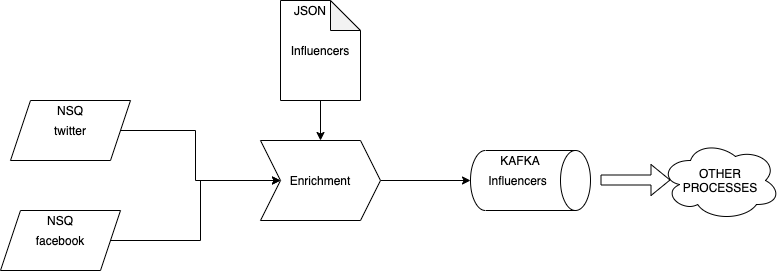

The diagram above was exported from draw.io. Its source (the exported page's mxGraphModel, read from the mxfile embedded in the PNG):
<mxGraphModel dx="1186" dy="707" grid="1" gridSize="10" guides="1" tooltips="1" connect="1" arrows="1" fold="1" page="1" pageScale="1" pageWidth="850" pageHeight="1100" math="0" shadow="0">
  <root>
    <mxCell id="0" />
    <mxCell id="1" parent="0" />
    <mxCell id="J-IiCt3tO5uxf7rrgJA0-4" style="edgeStyle=orthogonalEdgeStyle;rounded=0;orthogonalLoop=1;jettySize=auto;html=1;exitX=1;exitY=0.5;exitDx=0;exitDy=0;" edge="1" parent="1" source="J-IiCt3tO5uxf7rrgJA0-1" target="J-IiCt3tO5uxf7rrgJA0-3">
      <mxGeometry relative="1" as="geometry" />
    </mxCell>
    <mxCell id="J-IiCt3tO5uxf7rrgJA0-1" value="twitter" style="shape=parallelogram;perimeter=parallelogramPerimeter;whiteSpace=wrap;html=1;fixedSize=1;" vertex="1" parent="1">
      <mxGeometry x="50" y="130" width="120" height="60" as="geometry" />
    </mxCell>
    <mxCell id="J-IiCt3tO5uxf7rrgJA0-5" style="edgeStyle=orthogonalEdgeStyle;rounded=0;orthogonalLoop=1;jettySize=auto;html=1;exitX=1;exitY=0.5;exitDx=0;exitDy=0;" edge="1" parent="1" source="J-IiCt3tO5uxf7rrgJA0-2" target="J-IiCt3tO5uxf7rrgJA0-3">
      <mxGeometry relative="1" as="geometry">
        <Array as="points">
          <mxPoint x="240" y="270" />
          <mxPoint x="240" y="210" />
        </Array>
      </mxGeometry>
    </mxCell>
    <mxCell id="J-IiCt3tO5uxf7rrgJA0-2" value="facebook" style="shape=parallelogram;perimeter=parallelogramPerimeter;whiteSpace=wrap;html=1;fixedSize=1;" vertex="1" parent="1">
      <mxGeometry x="40" y="240" width="120" height="60" as="geometry" />
    </mxCell>
    <mxCell id="J-IiCt3tO5uxf7rrgJA0-7" style="edgeStyle=orthogonalEdgeStyle;rounded=0;orthogonalLoop=1;jettySize=auto;html=1;exitX=1;exitY=0.5;exitDx=0;exitDy=0;entryX=0.5;entryY=1;entryDx=0;entryDy=0;entryPerimeter=0;" edge="1" parent="1" source="J-IiCt3tO5uxf7rrgJA0-3" target="J-IiCt3tO5uxf7rrgJA0-6">
      <mxGeometry relative="1" as="geometry" />
    </mxCell>
    <mxCell id="J-IiCt3tO5uxf7rrgJA0-3" value="Enrichment" style="shape=step;perimeter=stepPerimeter;whiteSpace=wrap;html=1;fixedSize=1;" vertex="1" parent="1">
      <mxGeometry x="300" y="170" width="120" height="80" as="geometry" />
    </mxCell>
    <mxCell id="J-IiCt3tO5uxf7rrgJA0-6" value="Influencers" style="shape=cylinder3;whiteSpace=wrap;html=1;boundedLbl=1;backgroundOutline=1;size=15;rotation=90;horizontal=0;" vertex="1" parent="1">
      <mxGeometry x="540" y="150" width="60" height="120" as="geometry" />
    </mxCell>
    <mxCell id="J-IiCt3tO5uxf7rrgJA0-12" style="edgeStyle=orthogonalEdgeStyle;rounded=0;orthogonalLoop=1;jettySize=auto;html=1;exitX=0.5;exitY=1;exitDx=0;exitDy=0;exitPerimeter=0;entryX=0.5;entryY=0;entryDx=0;entryDy=0;" edge="1" parent="1" source="J-IiCt3tO5uxf7rrgJA0-8" target="J-IiCt3tO5uxf7rrgJA0-3">
      <mxGeometry relative="1" as="geometry" />
    </mxCell>
    <mxCell id="J-IiCt3tO5uxf7rrgJA0-8" value="Influencers" style="shape=note;whiteSpace=wrap;html=1;backgroundOutline=1;darkOpacity=0.05;" vertex="1" parent="1">
      <mxGeometry x="320" y="30" width="80" height="100" as="geometry" />
    </mxCell>
    <mxCell id="J-IiCt3tO5uxf7rrgJA0-9" value="NSQ" style="text;html=1;strokeColor=none;fillColor=none;align=center;verticalAlign=middle;whiteSpace=wrap;rounded=0;" vertex="1" parent="1">
      <mxGeometry x="90" y="130" width="40" height="20" as="geometry" />
    </mxCell>
    <mxCell id="J-IiCt3tO5uxf7rrgJA0-10" value="NSQ" style="text;html=1;strokeColor=none;fillColor=none;align=center;verticalAlign=middle;whiteSpace=wrap;rounded=0;" vertex="1" parent="1">
      <mxGeometry x="80" y="240" width="40" height="20" as="geometry" />
    </mxCell>
    <mxCell id="J-IiCt3tO5uxf7rrgJA0-11" value="KAFKA" style="text;html=1;strokeColor=none;fillColor=none;align=center;verticalAlign=middle;whiteSpace=wrap;rounded=0;" vertex="1" parent="1">
      <mxGeometry x="540" y="180" width="40" height="20" as="geometry" />
    </mxCell>
    <mxCell id="J-IiCt3tO5uxf7rrgJA0-13" value="JSON" style="text;html=1;strokeColor=none;fillColor=none;align=center;verticalAlign=middle;whiteSpace=wrap;rounded=0;" vertex="1" parent="1">
      <mxGeometry x="330" y="30" width="40" height="20" as="geometry" />
    </mxCell>
    <mxCell id="J-IiCt3tO5uxf7rrgJA0-14" value="" style="shape=flexArrow;endArrow=classic;html=1;" edge="1" parent="1">
      <mxGeometry width="50" height="50" relative="1" as="geometry">
        <mxPoint x="640" y="209.5" as="sourcePoint" />
        <mxPoint x="710" y="209.5" as="targetPoint" />
      </mxGeometry>
    </mxCell>
    <mxCell id="J-IiCt3tO5uxf7rrgJA0-16" value="OTHER PROCESSES" style="ellipse;shape=cloud;whiteSpace=wrap;html=1;" vertex="1" parent="1">
      <mxGeometry x="700" y="170" width="120" height="80" as="geometry" />
    </mxCell>
  </root>
</mxGraphModel>